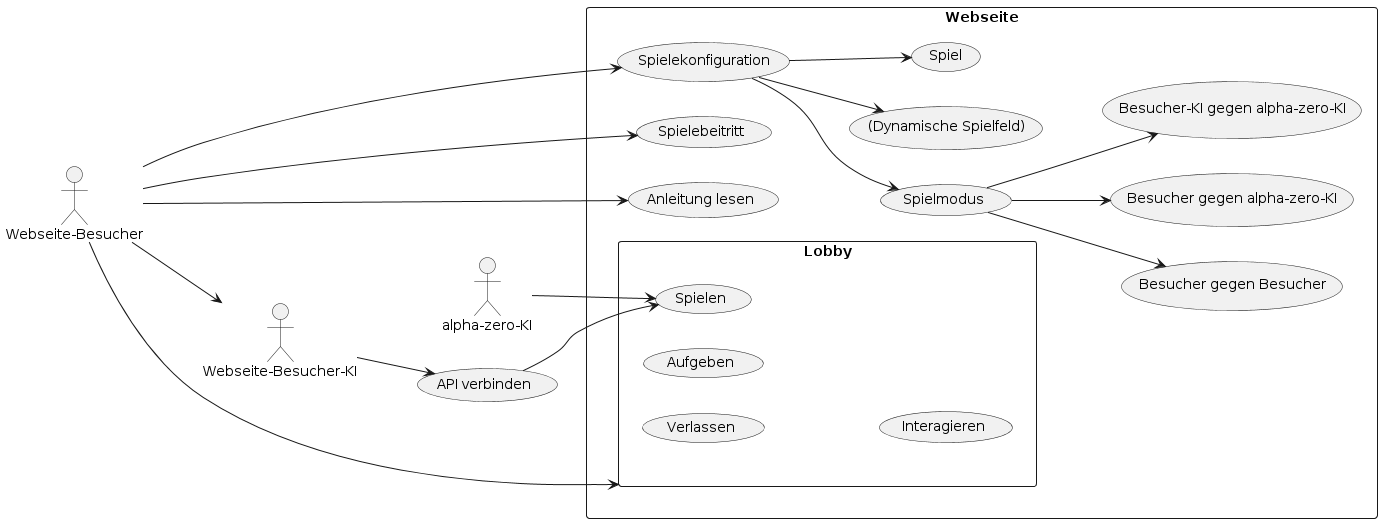

The diagram above was rendered by PlantUML. Its source (embedded in the PNG):
@startuml
left to right direction
actor "Webseite-Besucher" as wb
actor "Webseite-Besucher-KI" as wbki
actor "alpha-zero-KI" as azki

rectangle Webseite {
  usecase "Spielekonfiguration" as UC1
  usecase "Spiel" as UC2
  usecase "Spielmodus" as UC3
  usecase "(Dynamische Spielfeld)" as UC4
  usecase "Besucher gegen Besucher" as UC5
  usecase "Besucher gegen alpha-zero-KI" as UC6
  usecase "Besucher-KI gegen alpha-zero-KI" as UC7
  usecase "Spielebeitritt" as UC8
  rectangle Lobby {
    usecase "Spielen" as UC9
    usecase "Verlassen" as UC10
    usecase "Aufgeben" as UC11
    usecase "Interagieren" as UC12
  }
  usecase "Anleitung lesen" as UC13

}
usecase "API verbinden" as UC14

wb --> UC1
UC1 --> UC2
UC1 --> UC3
UC1 --> UC4
UC3 --> UC5
UC3 --> UC6
UC3 --> UC7

wb --> UC8
wb --> UC13
wb --> Lobby
wb --> wbki
wbki --> UC14
UC14 --> UC9
azki -down-> UC9
@enduml